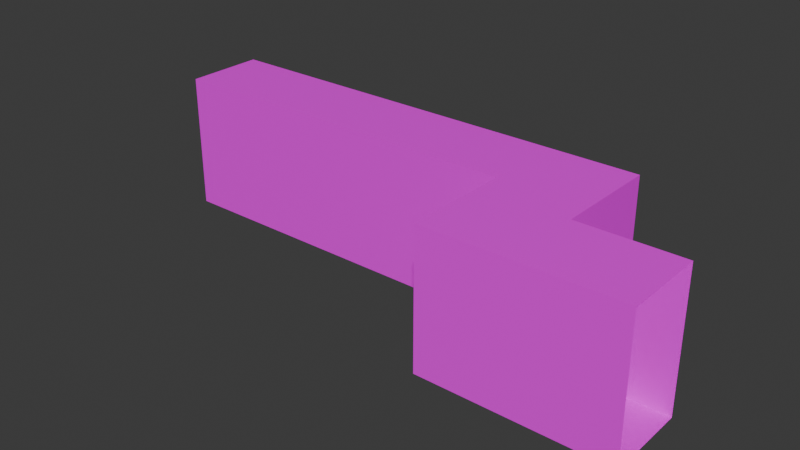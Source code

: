 # Source: AtticHallway.blend  (saved by Blender 4.0.36; exported with 4.5.12 LTS)
import bpy
from mathutils import Matrix  # noqa: F401  (used for matrix-valued properties, if any)

bpy.ops.wm.read_factory_settings(use_empty=True)
scene = bpy.context.scene
scene.name = 'Scene'

# ---- images (referenced by path relative to the original .blend; pixels are not part of the script)
import os
ASSET_DIR = os.environ.get("B2B_ASSET_DIR", "")  # directory of the original .blend (textures are referenced by path, not embedded)
HERE = os.path.dirname(os.path.abspath(__file__))  # packed textures are extracted next to this script under _unpacked/

def load_image(name, relpath, width, height, colorspace="sRGB"):
    """Load a texture the original file referenced (path relative to the .blend, or extracted next to this script)."""
    p = next((c for c in (os.path.join(HERE, relpath), os.path.join(ASSET_DIR, relpath)) if relpath and os.path.exists(c)), "")
    if p:
        img = bpy.data.images.load(p, check_existing=True)
        img.name = name
    else:  # same state as the original file: an image datablock whose file is absent (Cycles renders it pink)
        img = bpy.data.images.new(name, width, height)
        img.source = "FILE"
        img.filepath = "//" + (relpath or name)
    img.colorspace_settings.name = colorspace
    return img
img_coloratlas1_png = load_image('ColorAtlas1.png', 'ColorAtlas1.png', 1024, 1024, 'sRGB')

# ---- materials (node trees are filled in below, after node groups)
mat_material = bpy.data.materials.new('Material')
mat_material.use_transparent_shadow = False

# ---- material node trees
mat_material.use_nodes = True; mat_material.node_tree.nodes.clear()
_N = mat_material.node_tree.nodes; _L = mat_material.node_tree.links
n0 = _N.new('ShaderNodeBsdfPrincipled'); n0.name = 'Principled BSDF'; n0.location = (10, 300)
n0.inputs[3].default_value = 1.45
n1 = _N.new('ShaderNodeOutputMaterial'); n1.name = 'Material Output'; n1.location = (300, 300)
n2 = _N.new('ShaderNodeTexImage'); n2.name = 'Image Texture'; n2.location = (-280, 275)
n2.image = img_coloratlas1_png
_L.new(n0.outputs[0], n1.inputs[0])
_L.new(n2.outputs[0], n0.inputs[0])
n1.is_active_output = True

# ---- world
world_world = bpy.data.worlds.new('World'); scene.world = world_world
world_world.use_nodes = True; world_world.node_tree.nodes.clear()
_N = world_world.node_tree.nodes; _L = world_world.node_tree.links
n0 = _N.new('ShaderNodeOutputWorld'); n0.name = 'World Output'; n0.location = (300, 300)
n1 = _N.new('ShaderNodeBackground'); n1.name = 'Background'; n1.location = (10, 300)
n1.inputs[0].default_value = (0.05088, 0.05088, 0.05088, 1.0)
_L.new(n1.outputs[0], n0.inputs[0])
n0.is_active_output = True
world_world.color = (0.05088, 0.05088, 0.05088)
world_world.use_sun_shadow = False
world_world.sun_shadow_jitter_overblur = 0.0

# ---- meshes
me_cube_001 = bpy.data.meshes.new('Cube.001')
me_cube_001.from_pydata([(-4.246, -1.045, -1.0), (-4.246, -1.045, 1.0), (-4.246, 1.458, -1.0), (-4.246, 1.458, 1.0), (1.0, -1.045, -1.0), (1.0, -1.045, 1.0), (1.0, 1.458, -1.0), (1.0, 1.458, 1.0), (0.0, 1.458, -1.0), (0.0, 1.458, 1.0), (0.0, -1.045, -1.0), (0.0, -1.045, 1.0), (2.152, -4.411, -1.0), (2.152, -4.411, 1.0), (0.0, 1.458, -1.0), (0.0, -1.045, -1.0), (-0.9651, 1.458, -1.0), (-0.9651, -1.045, -1.0), (1.0, -1.045, 1.0), (1.0, -1.045, -1.0), (1.0, -1.045, -1.0), (0.0, -1.045, -1.0), (1.0, -1.045, 1.0), (1.0, -1.045, -1.0), (1.0, -1.866, 1.0), (0.0, -1.866, 1.0), (1.0, -1.045, 1.0), (1.0, -1.045, -1.0), (1.0, -1.866, -1.0), (0.0, -1.866, -1.0), (1.0, -1.045, 1.0), (0.0, -1.045, 1.0), (2.152, -1.866, -1.0), (2.152, -1.866, 1.0), (0.0, -4.411, 1.0), (0.0, -4.411, -1.0), (1.0, -1.045, 1.0), (1.0, -1.045, -1.0), (1.0, -4.411, 1.0), (1.0, -4.411, -1.0)], [], [(8, 6, 7, 9), (6, 4, 5, 7), (10, 0, 1, 11), (8, 10, 4, 6), (9, 11, 1, 3), (7, 5, 11, 9), (2, 8, 9, 3), (26, 36, 37, 27), (4, 20, 21, 10), (19, 27, 23, 4), (10, 8, 14, 15), (15, 14, 16, 17), (0, 2, 3, 1), (5, 18, 19, 4), (18, 26, 27, 19), (10, 29, 28, 4), (11, 31, 30, 5), (11, 25, 29, 10), (4, 28, 24, 5), (5, 24, 25, 11), (35, 34, 38, 39), (5, 22, 26, 18), (29, 35, 39, 28), (10, 21, 31, 11), (25, 34, 35, 29), (24, 33, 13, 38), (38, 13, 12, 39), (28, 32, 33, 24), (24, 38, 34, 25), (39, 12, 32, 28)])
_uv = me_cube_001.uv_layers.new(name='UVMap')
_uv.uv.foreach_set('vector', [0.322, 0.4675, 0.322, 0.4572, 0.3014, 0.4572, 0.3014, 0.4675, 0.3013, 0.4056, 0.3013, 0.3644, 0.2807, 0.3644, 0.2807, 0.4056, 0.2394, 0.4262, 0.2807, 0.4262, 0.2807, 0.4057, 0.2394, 0.4057, 0.322, 0.4468, 0.322, 0.4057, 0.3117, 0.4057, 0.3117, 0.4468, 0.2807, 0.3644, 0.2394, 0.3644, 0.2394, 0.4056, 0.2807, 0.4056, 0.2394, 0.4572, 0.2807, 0.4572, 0.2807, 0.4469, 0.2394, 0.4469, 0.322, 0.4056, 0.322, 0.3644, 0.3014, 0.3644, 0.3014, 0.4056, 0.3426, 0.4676, 0.3426, 0.4675, 0.322, 0.4675, 0.322, 0.4676, 0.3326, 0.4263, 0.3325, 0.4263, 0.3325, 0.4365, 0.3326, 0.4365, 0.3328, 0.4264, 0.3327, 0.4264, 0.3327, 0.4265, 0.3328, 0.4265, 0.2394, 0.4676, 0.2807, 0.4676, 0.2807, 0.4675, 0.2394, 0.4675, 0.3323, 0.4056, 0.3323, 0.3644, 0.322, 0.3644, 0.322, 0.4056, 0.2394, 0.4468, 0.2807, 0.4468, 0.2807, 0.4263, 0.2394, 0.4263, 0.3325, 0.4263, 0.3324, 0.4263, 0.3324, 0.4468, 0.3325, 0.4468, 0.3013, 0.4676, 0.3013, 0.4675, 0.2807, 0.4675, 0.2807, 0.4676, 0.3426, 0.416, 0.3324, 0.416, 0.3324, 0.4262, 0.3426, 0.4262, 0.3326, 0.4366, 0.3325, 0.4366, 0.3325, 0.4468, 0.3326, 0.4468, 0.3426, 0.4675, 0.3426, 0.4572, 0.322, 0.4572, 0.322, 0.4675, 0.3426, 0.385, 0.3324, 0.385, 0.3324, 0.4056, 0.3426, 0.4056, 0.3426, 0.4057, 0.3324, 0.4057, 0.3324, 0.4159, 0.3426, 0.4159, 0.322, 0.4572, 0.3426, 0.4572, 0.3426, 0.4469, 0.322, 0.4469, 0.3328, 0.4263, 0.3327, 0.4263, 0.3327, 0.4264, 0.3328, 0.4264, 0.3323, 0.4468, 0.3323, 0.4057, 0.322, 0.4057, 0.322, 0.4468, 0.322, 0.4676, 0.322, 0.4675, 0.3014, 0.4675, 0.3014, 0.4676, 0.3013, 0.4468, 0.3013, 0.4057, 0.2807, 0.4057, 0.2807, 0.4468, 0.2807, 0.4675, 0.2807, 0.4572, 0.2394, 0.4572, 0.2394, 0.4675, 0.3426, 0.3644, 0.3324, 0.3644, 0.3324, 0.385, 0.3426, 0.385, 0.3013, 0.4675, 0.3013, 0.4572, 0.2807, 0.4572, 0.2807, 0.4675, 0.3116, 0.4468, 0.3116, 0.4057, 0.3014, 0.4057, 0.3014, 0.4468, 0.322, 0.4572, 0.322, 0.4469, 0.2807, 0.4469, 0.2807, 0.4572])
me_cube_001.materials.append(mat_material)
me_cube_001.update()

# ---- objects
ob_attichallway = bpy.data.objects.new('AtticHallway', me_cube_001)

# ---- transforms, parenting, visibility, modifiers, constraints
ob_attichallway.location = (0.0, 0.0, 0.0)
ob_attichallway.scale = (2.75, 1.0, 2.147)

# ---- collection membership
scene.collection.objects.link(ob_attichallway)

# ---- scene / render settings (as saved in the file)
scene.frame_start = 1; scene.frame_end = 250; scene.frame_set(1)
scene.render.engine = 'BLENDER_EEVEE_NEXT'
scene.cycles.sampling_pattern = 'TABULATED_SOBOL'
bpy.context.view_layer.update()

# ---- added for rendering (the .blend has no active camera and no usable light): camera, sun
cam_auto = bpy.data.cameras.new('AutoCamera')
cam_auto.lens = 50.0
cam_auto.sensor_width = 36.0
cam_auto.clip_end = 1000.0
ob_auto_camera = bpy.data.objects.new('AutoCamera', cam_auto)
scene.collection.objects.link(ob_auto_camera)
ob_auto_camera.location = (14.737, -22.6154, 14.0926)
ob_auto_camera.rotation_euler = (1.09748, -7.21219e-08, 0.694738)
scene.camera = ob_auto_camera
light_auto_sun = bpy.data.lights.new('AutoSun', 'SUN')
light_auto_sun.energy = 3.0
light_auto_sun.angle = 0.0523599
ob_auto_sun = bpy.data.objects.new('AutoSun', light_auto_sun)
scene.collection.objects.link(ob_auto_sun)
ob_auto_sun.rotation_euler = (0.872665, 0.174533, 0.523599)
bpy.context.view_layer.update()
